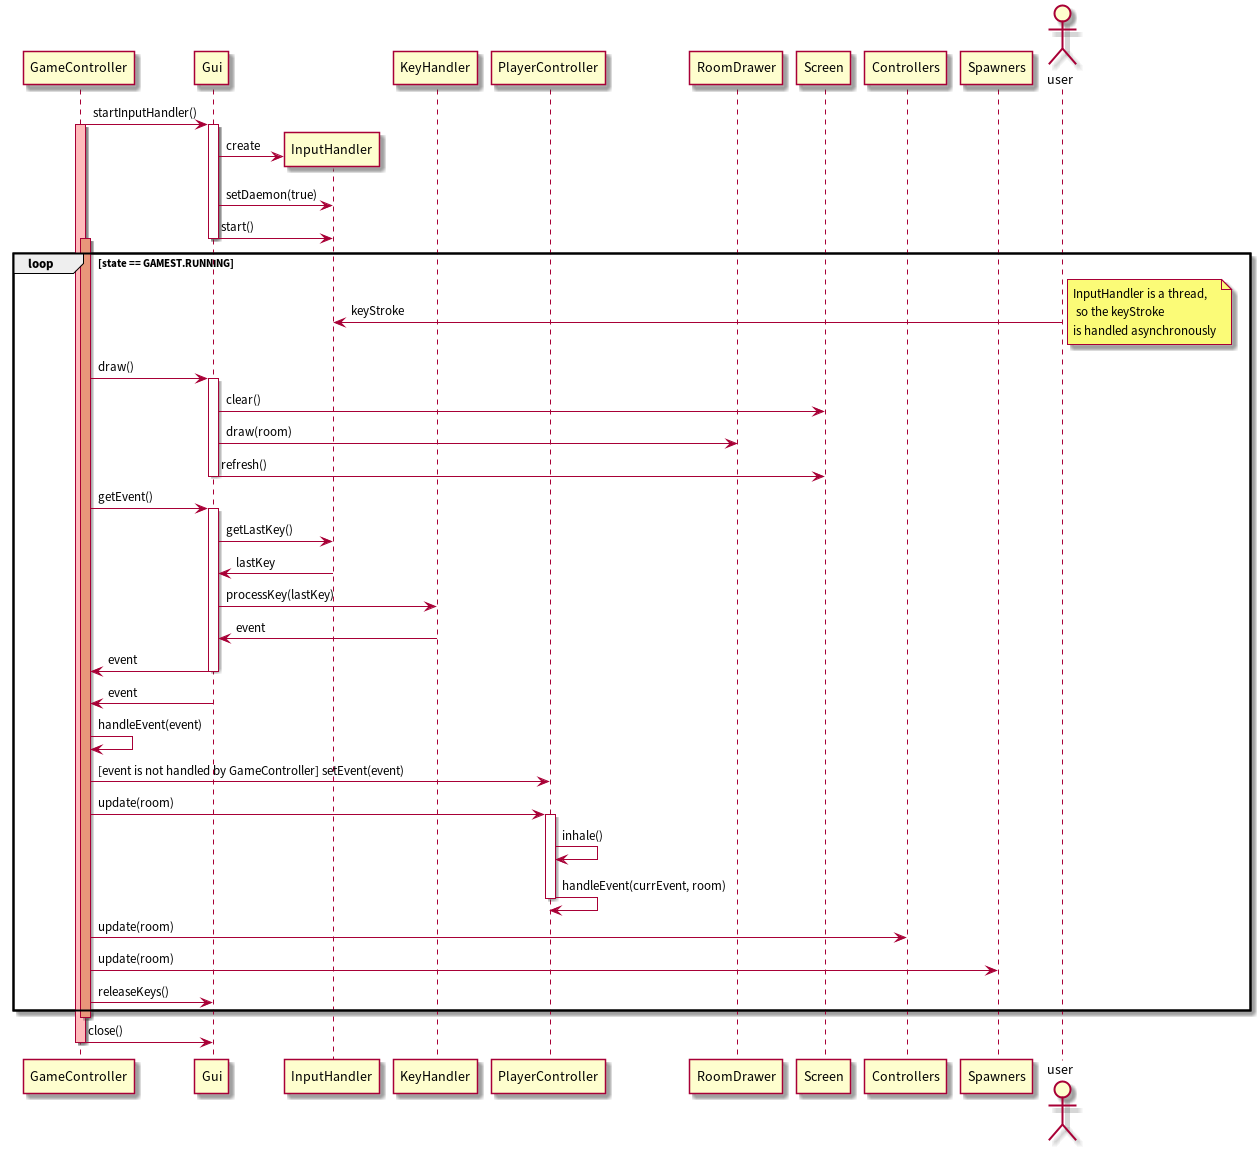

The diagram above was rendered by PlantUML. Its source (embedded in the PNG):
@startuml

participant GameController
participant Gui
participant InputHandler
participant KeyHandler
participant PlayerController
participant RoomDrawer
participant Screen
participant Controllers
participant Spawners
actor user

GameController -> Gui : startInputHandler()
activate GameController #FFBBBB
activate Gui
Gui -> InputHandler ** : create
Gui -> InputHandler : setDaemon(true)
Gui -> InputHandler : start()
deactivate Gui

  activate GameController #DarkSalmon
    loop state == GAMEST.RUNNING
      user -> InputHandler : keyStroke
      note right: InputHandler is a thread,\n so the keyStroke\nis handled asynchronously

      GameController -> Gui : draw()
      activate Gui
      Gui -> Screen : clear()
      Gui -> RoomDrawer : draw(room)
      Gui -> Screen : refresh()
      deactivate Gui

      GameController -> Gui : getEvent()
      activate Gui
      Gui -> InputHandler : getLastKey()
      InputHandler -> Gui : lastKey
      Gui -> KeyHandler : processKey(lastKey)
      KeyHandler -> Gui : event
      Gui -> GameController : event
      deactivate Gui

      Gui -> GameController : event
      GameController -> GameController : handleEvent(event)
      GameController -> PlayerController : [event is not handled by GameController] setEvent(event)

      GameController -> PlayerController : update(room)
      activate PlayerController
      PlayerController -> PlayerController : inhale()
      PlayerController -> PlayerController : handleEvent(currEvent, room)
      deactivate PlayerController
      GameController -> Controllers : update(room)
      GameController -> Spawners : update(room)

      GameController -> Gui : releaseKeys()
    end
  deactivate GameController

GameController -> Gui : close()
deactivate GameController

@enduml